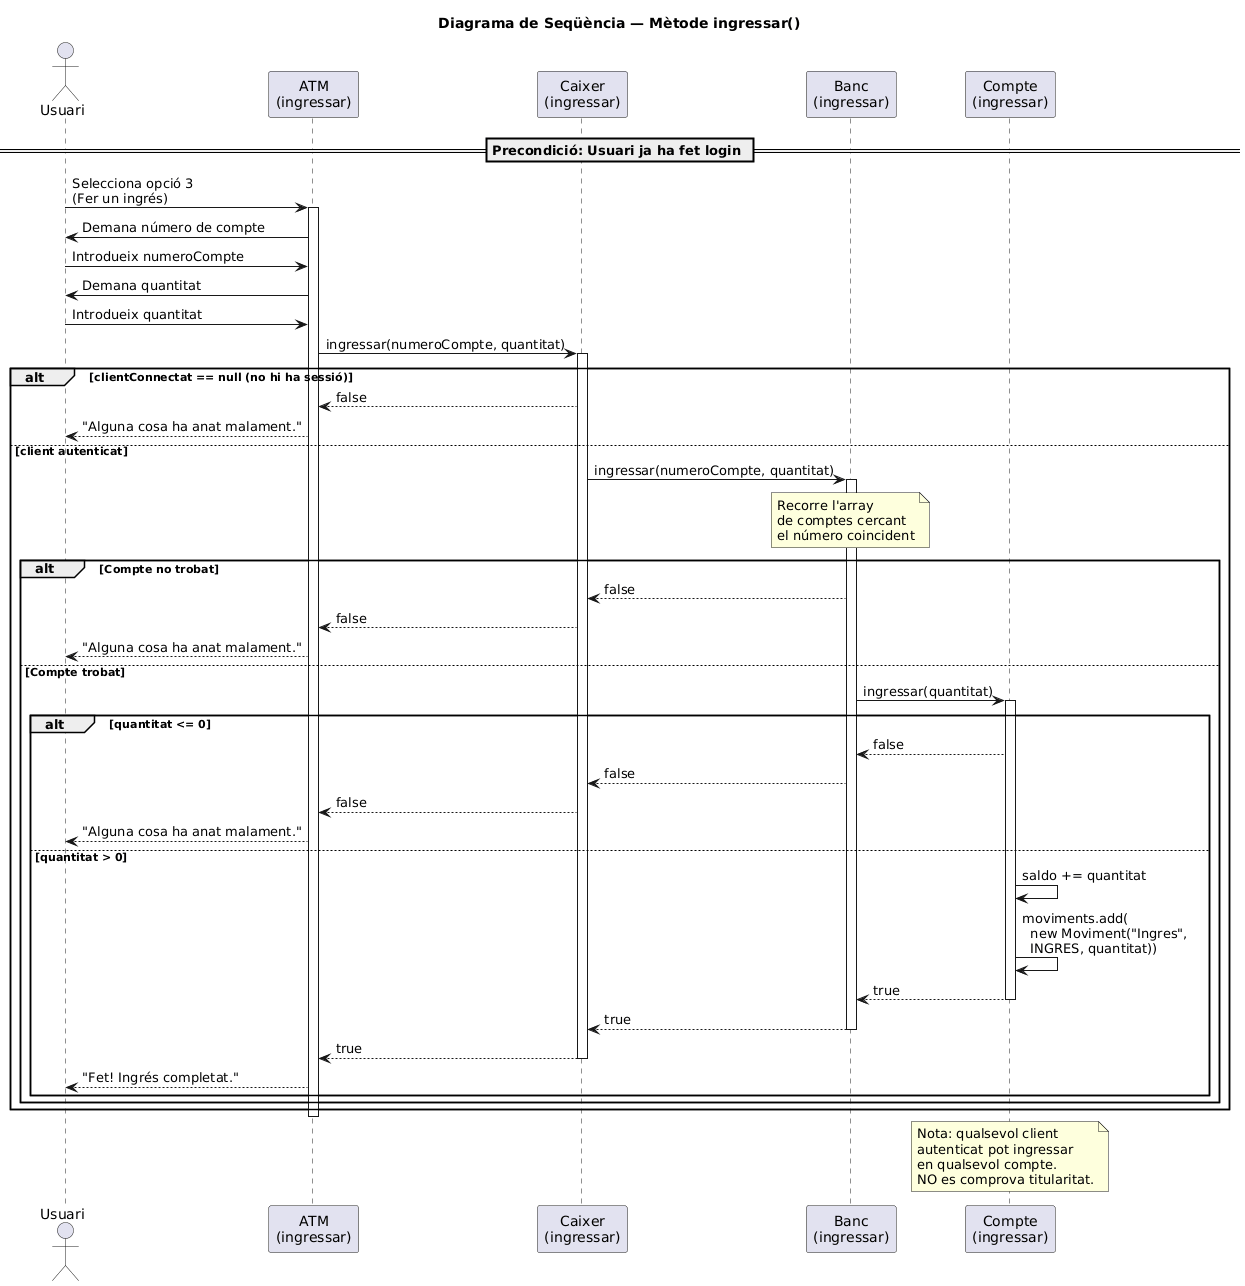

The diagram above was rendered by PlantUML. Its source (embedded in the PNG):
@startuml
title Diagrama de Seqüència — Mètode ingressar()

actor "Usuari" as USR
participant "ATM\n(ingressar)" as ATM
participant "Caixer\n(ingressar)" as CAI
participant "Banc\n(ingressar)" as BAN
participant "Compte\n(ingressar)" as COM

== Precondició: Usuari ja ha fet login ==

USR -> ATM : Selecciona opció 3\n(Fer un ingrés)
activate ATM

ATM -> USR : Demana número de compte
USR -> ATM : Introdueix numeroCompte
ATM -> USR : Demana quantitat
USR -> ATM : Introdueix quantitat

ATM -> CAI : ingressar(numeroCompte, quantitat)
activate CAI

alt clientConnectat == null (no hi ha sessió)
    CAI --> ATM : false
    ATM --> USR : "Alguna cosa ha anat malament."
else client autenticat
    CAI -> BAN : ingressar(numeroCompte, quantitat)
    activate BAN

    note over BAN : Recorre l'array\nde comptes cercant\nel número coincident

    alt Compte no trobat
        BAN --> CAI : false
        CAI --> ATM : false
        ATM --> USR : "Alguna cosa ha anat malament."
    else Compte trobat
        BAN -> COM : ingressar(quantitat)
        activate COM

        alt quantitat <= 0
            COM --> BAN : false
            BAN --> CAI : false
            CAI --> ATM : false
            ATM --> USR : "Alguna cosa ha anat malament."
        else quantitat > 0
            COM -> COM : saldo += quantitat
            COM -> COM : moviments.add(\n  new Moviment("Ingres",\n  INGRES, quantitat))
            COM --> BAN : true
            deactivate COM
            BAN --> CAI : true
            deactivate BAN
            CAI --> ATM : true
            deactivate CAI
            ATM --> USR : "Fet! Ingrés completat."
        end
    end
end

deactivate ATM

note over COM : Nota: qualsevol client\nautenticat pot ingressar\nen qualsevol compte.\nNO es comprova titularitat.
@enduml